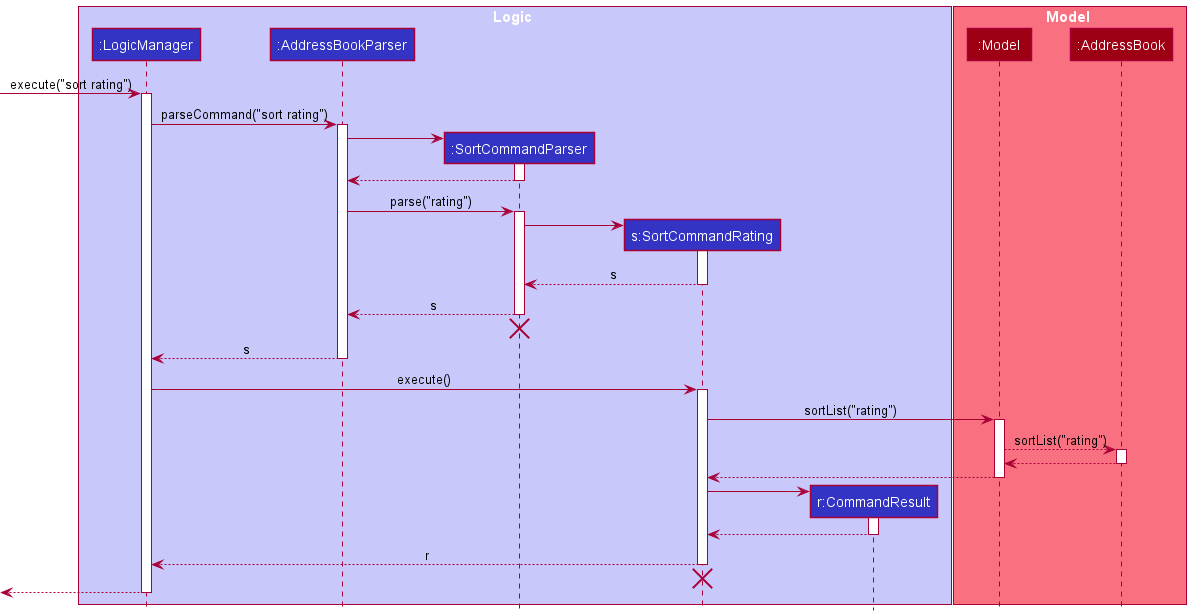

The diagram above was rendered by PlantUML. Its source (embedded in the PNG):
@startuml
!include style.puml

box Logic LOGIC_COLOR_T1
participant ":LogicManager" as LogicManager LOGIC_COLOR
participant ":AddressBookParser" as AddressBookParser LOGIC_COLOR
participant ":SortCommandParser" as SortCommandParser LOGIC_COLOR
participant "s:SortCommandRating" as SortCommandRating LOGIC_COLOR
participant "r:CommandResult" as CommandResult LOGIC_COLOR
end box

box Model MODEL_COLOR_T1
participant ":Model" as Model MODEL_COLOR
participant ":AddressBook" as AddressBook MODEL_COLOR
end box

[-> LogicManager : execute("sort rating")
activate LogicManager

LogicManager -> AddressBookParser : parseCommand("sort rating")
activate AddressBookParser

create SortCommandParser
AddressBookParser -> SortCommandParser
activate SortCommandParser

SortCommandParser --> AddressBookParser
deactivate SortCommandParser

AddressBookParser -> SortCommandParser : parse("rating")
activate SortCommandParser

create SortCommandRating
SortCommandParser -> SortCommandRating
activate SortCommandRating

SortCommandRating --> SortCommandParser : s
deactivate SortCommandRating

SortCommandParser --> AddressBookParser : s
deactivate SortCommandParser
'Hidden arrow to position the destroy marker below the end of the activation bar.
SortCommandParser -[hidden]-> AddressBookParser
destroy SortCommandParser

AddressBookParser --> LogicManager : s
deactivate AddressBookParser

LogicManager -> SortCommandRating : execute()
activate SortCommandRating

SortCommandRating -> Model : sortList("rating")
activate Model

Model --> AddressBook : sortList("rating")
activate AddressBook

AddressBook --> Model
deactivate AddressBook

Model --> SortCommandRating
deactivate Model

create CommandResult
SortCommandRating -> CommandResult
activate CommandResult

CommandResult --> SortCommandRating
deactivate CommandResult

SortCommandRating --> LogicManager : r
deactivate SortCommandRating
'Hidden arrow to position the destroy marker below the end of the activation bar.
SortCommandRating -[hidden]-> LogicManager
destroy SortCommandRating

[<--LogicManager
deactivate LogicManager
@enduml